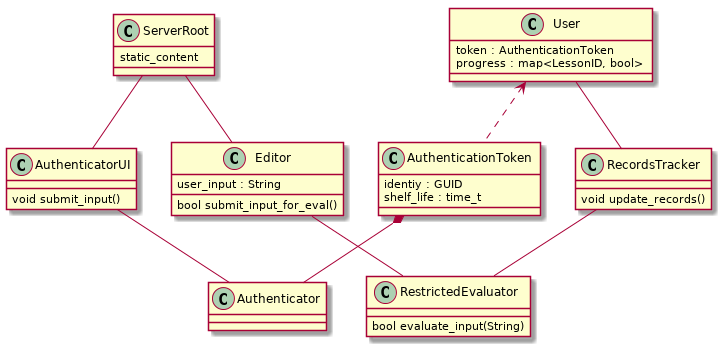

The diagram above was rendered by PlantUML. Its source (embedded in the PNG):
@startuml

class AuthenticatorUI {
    void submit_input()
}

class Authenticator {

}

class AuthenticationToken {
    identiy : GUID
    shelf_life : time_t
}

class ServerRoot {
    static_content
}

class Editor {
    user_input : String
    bool submit_input_for_eval()
}

class RestrictedEvaluator {
    bool evaluate_input(String)
}

class RecordsTracker {
    void update_records()
}

class User {
    token : AuthenticationToken
    progress : map<LessonID, bool>
}

Editor -- RestrictedEvaluator
User <.. AuthenticationToken

ServerRoot -- AuthenticatorUI
ServerRoot -- Editor
AuthenticatorUI -- Authenticator
AuthenticationToken *-- Authenticator
User -- RecordsTracker
RecordsTracker -- RestrictedEvaluator
@enduml